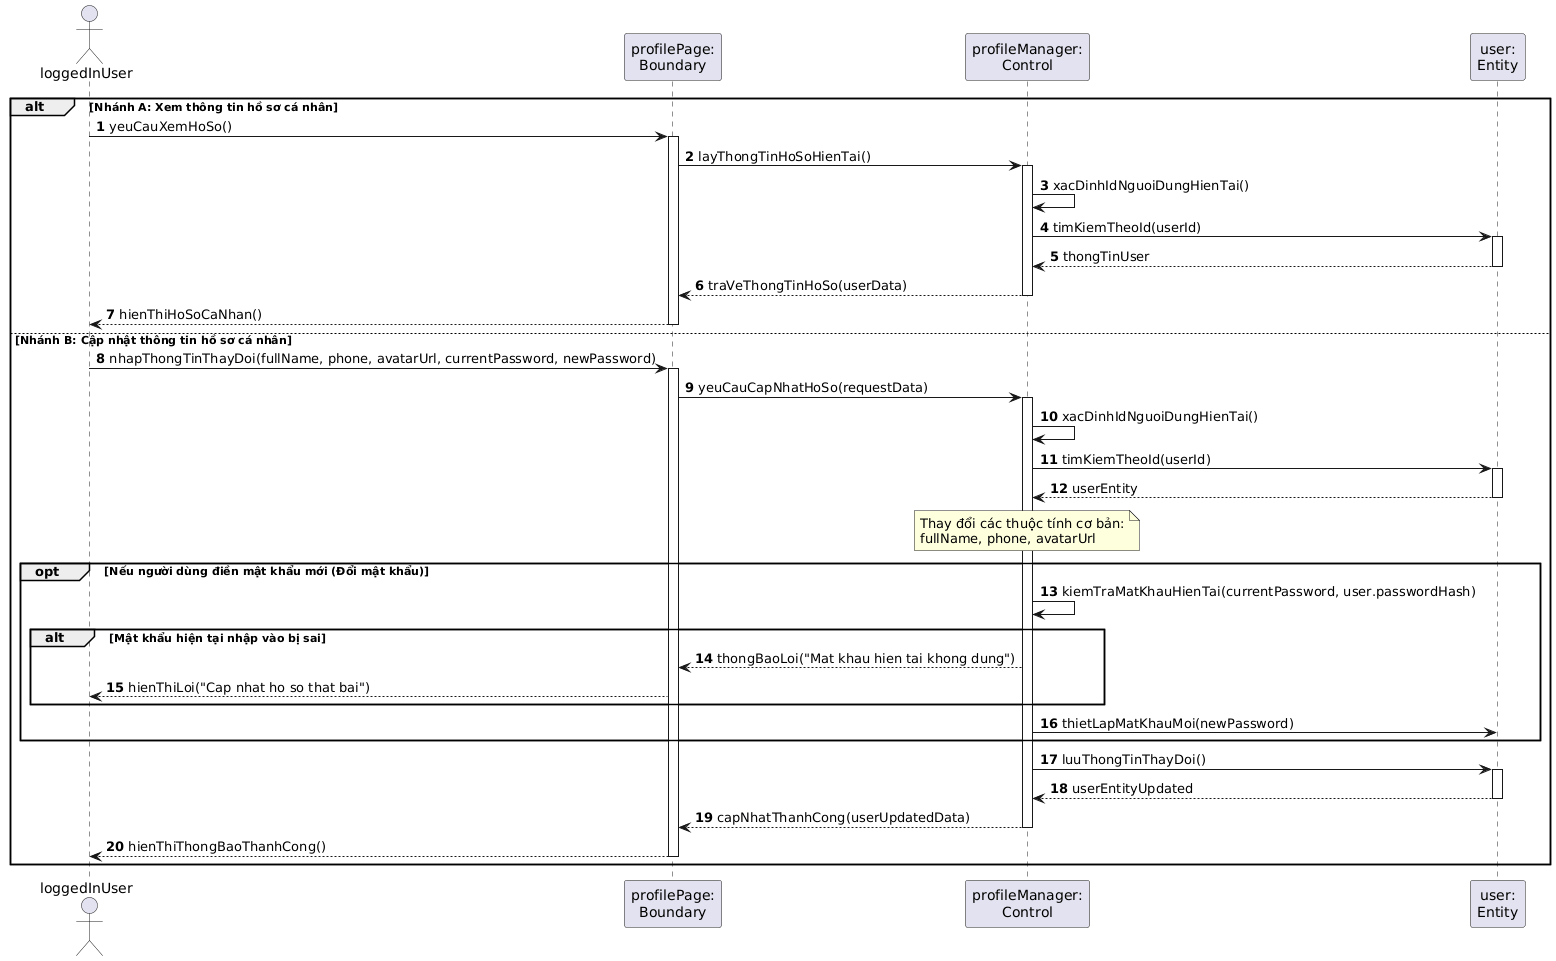

The diagram above was rendered by PlantUML. Its source (embedded in the PNG):
@startuml
autonumber
skinparam BoxPadding 5
skinparam ParticipantPadding 5

actor "loggedInUser" as Actor
participant "profilePage:\nBoundary" as View
participant "profileManager:\nControl" as Ctrl
participant "user:\nEntity" as UserEnt

alt Nhánh A: Xem thông tin hồ sơ cá nhân
    Actor -> View : yeuCauXemHoSo()
    activate View
    View -> Ctrl : layThongTinHoSoHienTai()
    activate Ctrl
    
    Ctrl -> Ctrl : xacDinhIdNguoiDungHienTai()
    Ctrl -> UserEnt : timKiemTheoId(userId)
    activate UserEnt
    UserEnt --> Ctrl : thongTinUser
    deactivate UserEnt
    
    Ctrl --> View : traVeThongTinHoSo(userData)
    deactivate Ctrl
    View --> Actor : hienThiHoSoCaNhan()
    deactivate View

else Nhánh B: Cập nhật thông tin hồ sơ cá nhân
    Actor -> View : nhapThongTinThayDoi(fullName, phone, avatarUrl, currentPassword, newPassword)
    activate View
    View -> Ctrl : yeuCauCapNhatHoSo(requestData)
    activate Ctrl
    
    Ctrl -> Ctrl : xacDinhIdNguoiDungHienTai()
    Ctrl -> UserEnt : timKiemTheoId(userId)
    activate UserEnt
    UserEnt --> Ctrl : userEntity
    deactivate UserEnt
    
    note over Ctrl: Thay đổi các thuộc tính cơ bản:\nfullName, phone, avatarUrl
    
    opt Nếu người dùng điền mật khẩu mới (Đổi mật khẩu)
        Ctrl -> Ctrl : kiemTraMatKhauHienTai(currentPassword, user.passwordHash)
        alt Mật khẩu hiện tại nhập vào bị sai
            Ctrl --> View : thongBaoLoi("Mat khau hien tai khong dung")
            View --> Actor : hienThiLoi("Cap nhat ho so that bai")
        end
        Ctrl -> UserEnt : thietLapMatKhauMoi(newPassword)
    end
    
    Ctrl -> UserEnt : luuThongTinThayDoi()
    activate UserEnt
    UserEnt --> Ctrl : userEntityUpdated
    deactivate UserEnt
    
    Ctrl --> View : capNhatThanhCong(userUpdatedData)
    deactivate Ctrl
    View --> Actor : hienThiThongBaoThanhCong()
    deactivate View
end
@endum